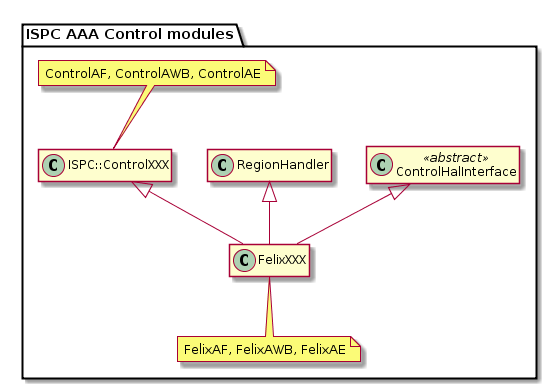

The diagram above was rendered by PlantUML. Its source (embedded in the PNG):
@startuml

hide empty members

package "ISPC AAA Control modules" {
    class ControlHalInterface << abstract >>
    class RegionHandler
    class FelixXXX
    note bottom : FelixAF, FelixAWB, FelixAE
    class ISPC::ControlXXX
    note top : ControlAF, ControlAWB, ControlAE

    ControlHalInterface <|-- FelixXXX
    RegionHandler <|-- FelixXXX
    ISPC::ControlXXX <|-- FelixXXX

}

@enduml